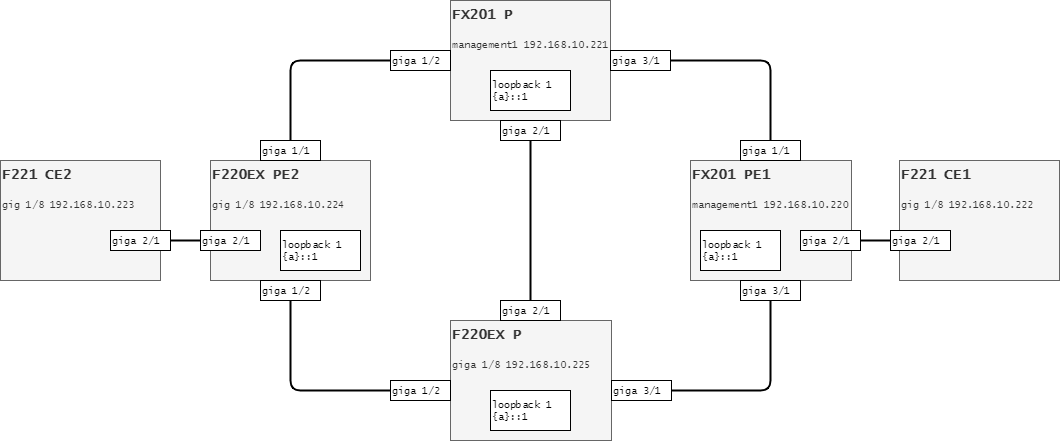

The diagram above was exported from draw.io. Its source (the exported page's mxGraphModel, read from the mxfile embedded in the PNG):
<mxGraphModel dx="1452" dy="-19" grid="1" gridSize="10" guides="1" tooltips="1" connect="1" arrows="1" fold="1" page="1" pageScale="1" pageWidth="1654" pageHeight="1169" math="0" shadow="0">
  <root>
    <mxCell id="0" />
    <mxCell id="1" parent="0" />
    <mxCell id="182" value="&lt;font style=&quot;font-size: 14px&quot;&gt;&lt;b&gt;&lt;font style=&quot;font-size: 14px&quot;&gt;F220EX PE2&lt;/font&gt;&lt;/b&gt;&lt;br&gt;&lt;/font&gt;&lt;br&gt;&lt;font style=&quot;font-size: 10px&quot;&gt;gig 1/8 192.168.10.224&lt;/font&gt;" style="rounded=0;whiteSpace=wrap;html=1;align=left;verticalAlign=top;fontFamily=Lucida Console;fillColor=#f5f5f5;fontColor=#333333;strokeColor=#666666;" vertex="1" parent="1">
      <mxGeometry x="250" y="1360" width="160" height="120" as="geometry" />
    </mxCell>
    <mxCell id="184" value="&lt;font style=&quot;font-size: 14px&quot;&gt;&lt;b&gt;&lt;font style=&quot;font-size: 14px&quot;&gt;FX201 P&lt;/font&gt;&lt;/b&gt;&lt;br&gt;&lt;/font&gt;&lt;br&gt;&lt;font style=&quot;font-size: 10px&quot;&gt;management1 192.168.10.221&lt;/font&gt;" style="rounded=0;whiteSpace=wrap;html=1;align=left;verticalAlign=top;fontFamily=Lucida Console;fillColor=#f5f5f5;fontColor=#333333;strokeColor=#666666;" vertex="1" parent="1">
      <mxGeometry x="490" y="1200" width="160" height="120" as="geometry" />
    </mxCell>
    <mxCell id="185" value="&lt;font style=&quot;font-size: 14px&quot;&gt;&lt;b&gt;&lt;font style=&quot;font-size: 14px&quot;&gt;FX201 PE1&lt;/font&gt;&lt;/b&gt;&lt;br&gt;&lt;/font&gt;&lt;br&gt;&lt;font style=&quot;font-size: 10px&quot;&gt;management1 192.168.10.220&lt;/font&gt;" style="rounded=0;whiteSpace=wrap;html=1;align=left;verticalAlign=top;fontFamily=Lucida Console;fillColor=#f5f5f5;fontColor=#333333;strokeColor=#666666;" vertex="1" parent="1">
      <mxGeometry x="730" y="1360" width="161" height="120" as="geometry" />
    </mxCell>
    <mxCell id="186" value="&lt;font style=&quot;font-size: 14px&quot;&gt;&lt;b&gt;&lt;font style=&quot;font-size: 14px&quot;&gt;F220EX P&lt;/font&gt;&lt;/b&gt;&lt;br&gt;&lt;/font&gt;&lt;font style=&quot;font-size: 10px&quot;&gt;&lt;br&gt;giga 1/8 192.168.10.225&lt;/font&gt;" style="rounded=0;whiteSpace=wrap;html=1;align=left;verticalAlign=top;fontFamily=Lucida Console;fillColor=#f5f5f5;fontColor=#333333;strokeColor=#666666;" vertex="1" parent="1">
      <mxGeometry x="490" y="1520" width="161" height="120" as="geometry" />
    </mxCell>
    <mxCell id="187" value="loopback 1&lt;br style=&quot;font-size: 10px&quot;&gt;{a}::1" style="rounded=0;whiteSpace=wrap;html=1;fontFamily=Lucida Console;fontSize=10;fontColor=#000000;align=left;verticalAlign=middle;" vertex="1" parent="1">
      <mxGeometry x="530" y="1270" width="80" height="40" as="geometry" />
    </mxCell>
    <mxCell id="188" value="loopback 1&lt;br style=&quot;font-size: 10px&quot;&gt;{a}::1" style="rounded=0;whiteSpace=wrap;html=1;fontFamily=Lucida Console;fontSize=10;fontColor=#000000;align=left;verticalAlign=middle;" vertex="1" parent="1">
      <mxGeometry x="530" y="1590" width="80" height="40" as="geometry" />
    </mxCell>
    <mxCell id="189" value="loopback 1&lt;br style=&quot;font-size: 10px&quot;&gt;{a}::1" style="rounded=0;whiteSpace=wrap;html=1;fontFamily=Lucida Console;fontSize=10;fontColor=#000000;align=left;verticalAlign=middle;" vertex="1" parent="1">
      <mxGeometry x="740" y="1430" width="80" height="40" as="geometry" />
    </mxCell>
    <mxCell id="190" value="loopback 1&lt;br style=&quot;font-size: 10px&quot;&gt;{a}::1" style="rounded=0;whiteSpace=wrap;html=1;fontFamily=Lucida Console;fontSize=10;fontColor=#000000;align=left;verticalAlign=middle;" vertex="1" parent="1">
      <mxGeometry x="320" y="1430" width="80" height="40" as="geometry" />
    </mxCell>
    <mxCell id="191" value="giga 1/2" style="rounded=0;whiteSpace=wrap;html=1;fontFamily=Lucida Console;fontSize=10;fontColor=#000000;align=left;verticalAlign=middle;" vertex="1" parent="1">
      <mxGeometry x="430" y="1580" width="60" height="20" as="geometry" />
    </mxCell>
    <mxCell id="192" value="giga 1/2" style="rounded=0;whiteSpace=wrap;html=1;fontFamily=Lucida Console;fontSize=10;fontColor=#000000;align=left;verticalAlign=middle;" vertex="1" parent="1">
      <mxGeometry x="300" y="1480" width="60" height="20" as="geometry" />
    </mxCell>
    <mxCell id="193" style="edgeStyle=orthogonalEdgeStyle;html=1;entryX=0;entryY=0.5;entryDx=0;entryDy=0;fontFamily=Lucida Console;fontSize=10;fontColor=#000000;endArrow=none;endFill=0;strokeWidth=2;exitX=0.5;exitY=1;exitDx=0;exitDy=0;" edge="1" parent="1" source="192" target="191">
      <mxGeometry relative="1" as="geometry">
        <mxPoint x="710" y="605" as="sourcePoint" />
        <mxPoint x="780" y="685" as="targetPoint" />
      </mxGeometry>
    </mxCell>
    <mxCell id="194" value="giga 3/1" style="rounded=0;whiteSpace=wrap;html=1;fontFamily=Lucida Console;fontSize=10;fontColor=#000000;align=left;verticalAlign=middle;" vertex="1" parent="1">
      <mxGeometry x="651" y="1580" width="60" height="20" as="geometry" />
    </mxCell>
    <mxCell id="195" value="giga 3/1" style="rounded=0;whiteSpace=wrap;html=1;fontFamily=Lucida Console;fontSize=10;fontColor=#000000;align=left;verticalAlign=middle;" vertex="1" parent="1">
      <mxGeometry x="780" y="1480" width="60" height="20" as="geometry" />
    </mxCell>
    <mxCell id="196" style="edgeStyle=orthogonalEdgeStyle;html=1;exitX=1;exitY=0.5;exitDx=0;exitDy=0;entryX=0.5;entryY=1;entryDx=0;entryDy=0;fontFamily=Verdana;fontSize=14;fontColor=#000000;endArrow=none;endFill=0;strokeWidth=2;" edge="1" parent="1" source="194" target="195">
      <mxGeometry relative="1" as="geometry">
        <mxPoint x="1140" y="685" as="sourcePoint" />
        <mxPoint x="1240" y="605" as="targetPoint" />
      </mxGeometry>
    </mxCell>
    <mxCell id="197" value="giga 2/1" style="rounded=0;whiteSpace=wrap;html=1;fontFamily=Lucida Console;fontSize=10;fontColor=#000000;align=left;verticalAlign=middle;" vertex="1" parent="1">
      <mxGeometry x="540" y="1500" width="60" height="20" as="geometry" />
    </mxCell>
    <mxCell id="198" value="giga 2/1" style="rounded=0;whiteSpace=wrap;html=1;fontFamily=Lucida Console;fontSize=10;fontColor=#000000;align=left;verticalAlign=middle;" vertex="1" parent="1">
      <mxGeometry x="540" y="1320" width="60" height="20" as="geometry" />
    </mxCell>
    <mxCell id="199" style="edgeStyle=orthogonalEdgeStyle;html=1;fontFamily=Verdana;fontSize=16;fontColor=#000000;endArrow=none;endFill=0;strokeWidth=2;entryX=0.5;entryY=0;entryDx=0;entryDy=0;exitX=0.5;exitY=1;exitDx=0;exitDy=0;" edge="1" parent="1" source="198" target="197">
      <mxGeometry relative="1" as="geometry">
        <mxPoint x="970" y="240" as="sourcePoint" />
        <mxPoint x="970" y="620" as="targetPoint" />
      </mxGeometry>
    </mxCell>
    <mxCell id="200" value="giga 3/1" style="rounded=0;whiteSpace=wrap;html=1;fontFamily=Lucida Console;fontSize=10;fontColor=#000000;align=left;verticalAlign=middle;" vertex="1" parent="1">
      <mxGeometry x="650" y="1250" width="60" height="20" as="geometry" />
    </mxCell>
    <mxCell id="201" style="edgeStyle=orthogonalEdgeStyle;html=1;fontFamily=Verdana;fontSize=16;fontColor=#000000;endArrow=none;endFill=0;strokeWidth=2;entryX=0.5;entryY=0;entryDx=0;entryDy=0;" edge="1" source="200" target="202" parent="1">
      <mxGeometry relative="1" as="geometry">
        <mxPoint x="835" y="955" as="targetPoint" />
      </mxGeometry>
    </mxCell>
    <mxCell id="202" value="giga 1/1" style="rounded=0;whiteSpace=wrap;html=1;fontFamily=Lucida Console;fontSize=10;fontColor=#000000;align=left;verticalAlign=middle;" vertex="1" parent="1">
      <mxGeometry x="780" y="1340" width="60" height="20" as="geometry" />
    </mxCell>
    <mxCell id="203" value="giga 1/2" style="rounded=0;whiteSpace=wrap;html=1;fontFamily=Lucida Console;fontSize=10;fontColor=#000000;align=left;verticalAlign=middle;" vertex="1" parent="1">
      <mxGeometry x="430" y="1250" width="60" height="20" as="geometry" />
    </mxCell>
    <mxCell id="204" value="giga 1/1" style="rounded=0;whiteSpace=wrap;html=1;fontFamily=Lucida Console;fontSize=10;fontColor=#000000;align=left;verticalAlign=middle;" vertex="1" parent="1">
      <mxGeometry x="300" y="1340" width="60" height="20" as="geometry" />
    </mxCell>
    <mxCell id="205" style="edgeStyle=orthogonalEdgeStyle;html=1;entryX=0;entryY=0.5;entryDx=0;entryDy=0;fontFamily=Lucida Console;fontSize=10;fontColor=#000000;endArrow=none;endFill=0;strokeWidth=2;exitX=0.5;exitY=0;exitDx=0;exitDy=0;" edge="1" source="204" target="203" parent="1">
      <mxGeometry relative="1" as="geometry" />
    </mxCell>
    <mxCell id="210" value="&lt;font style=&quot;font-size: 14px&quot;&gt;&lt;b&gt;&lt;font style=&quot;font-size: 14px&quot;&gt;F221 CE2&lt;/font&gt;&lt;/b&gt;&lt;br&gt;&lt;/font&gt;&lt;br&gt;&lt;font style=&quot;font-size: 10px&quot;&gt;gig 1/8 192.168.10.223&lt;/font&gt;" style="rounded=0;whiteSpace=wrap;html=1;align=left;verticalAlign=top;fontFamily=Lucida Console;fillColor=#f5f5f5;fontColor=#333333;strokeColor=#666666;" vertex="1" parent="1">
      <mxGeometry x="40" y="1360" width="160" height="120" as="geometry" />
    </mxCell>
    <mxCell id="211" value="giga 2/1" style="rounded=0;whiteSpace=wrap;html=1;fontFamily=Lucida Console;fontSize=10;fontColor=#000000;align=left;verticalAlign=middle;" vertex="1" parent="1">
      <mxGeometry x="240" y="1430" width="60" height="20" as="geometry" />
    </mxCell>
    <mxCell id="212" style="edgeStyle=orthogonalEdgeStyle;html=1;exitX=1;exitY=0.5;exitDx=0;exitDy=0;entryX=0;entryY=0.5;entryDx=0;entryDy=0;fontFamily=Lucida Console;fontSize=10;fontColor=#000000;endArrow=none;endFill=0;strokeWidth=2;" edge="1" source="213" target="211" parent="1">
      <mxGeometry relative="1" as="geometry" />
    </mxCell>
    <mxCell id="213" value="giga 2/1" style="rounded=0;whiteSpace=wrap;html=1;fontFamily=Lucida Console;fontSize=10;fontColor=#000000;align=left;verticalAlign=middle;" vertex="1" parent="1">
      <mxGeometry x="150" y="1430" width="60" height="20" as="geometry" />
    </mxCell>
    <mxCell id="214" style="edgeStyle=orthogonalEdgeStyle;html=1;exitX=0.5;exitY=0;exitDx=0;exitDy=0;entryX=0.25;entryY=0;entryDx=0;entryDy=0;dashed=1;dashPattern=1 1;fontFamily=Lucida Console;fontSize=10;fontColor=#000000;endArrow=none;endFill=0;strokeWidth=1;" edge="1" source="211" target="211" parent="1">
      <mxGeometry relative="1" as="geometry" />
    </mxCell>
    <mxCell id="215" style="edgeStyle=orthogonalEdgeStyle;html=1;exitX=1;exitY=0.5;exitDx=0;exitDy=0;entryX=0;entryY=0.5;entryDx=0;entryDy=0;fontFamily=Lucida Console;fontSize=10;fontColor=#000000;endArrow=none;endFill=0;strokeWidth=2;" edge="1" source="216" target="217" parent="1">
      <mxGeometry relative="1" as="geometry" />
    </mxCell>
    <mxCell id="216" value="giga 2/1" style="rounded=0;whiteSpace=wrap;html=1;fontFamily=Lucida Console;fontSize=10;fontColor=#000000;align=left;verticalAlign=middle;" vertex="1" parent="1">
      <mxGeometry x="840" y="1430" width="60" height="20" as="geometry" />
    </mxCell>
    <mxCell id="218" value="&lt;font style=&quot;font-size: 14px&quot;&gt;&lt;b&gt;&lt;font style=&quot;font-size: 14px&quot;&gt;F221 CE1&lt;/font&gt;&lt;/b&gt;&lt;br&gt;&lt;/font&gt;&lt;br&gt;&lt;font style=&quot;font-size: 10px&quot;&gt;gig 1/8 192.168.10.222&lt;/font&gt;" style="rounded=0;whiteSpace=wrap;html=1;align=left;verticalAlign=top;fontFamily=Lucida Console;fillColor=#f5f5f5;fontColor=#333333;strokeColor=#666666;" vertex="1" parent="1">
      <mxGeometry x="939" y="1360" width="160" height="120" as="geometry" />
    </mxCell>
    <mxCell id="217" value="giga 2/1" style="rounded=0;whiteSpace=wrap;html=1;fontFamily=Lucida Console;fontSize=10;fontColor=#000000;align=left;verticalAlign=middle;" vertex="1" parent="1">
      <mxGeometry x="930" y="1430" width="60" height="20" as="geometry" />
    </mxCell>
  </root>
</mxGraphModel>